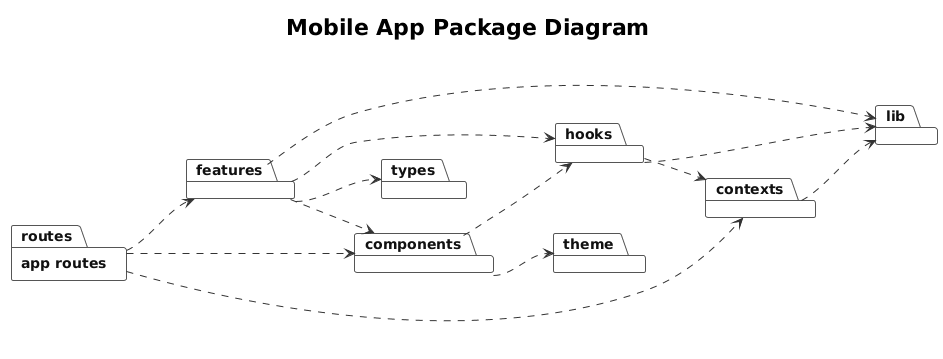

The diagram above was rendered by PlantUML. Its source (embedded in the PNG):
@startuml
!theme plain

title Mobile App Package Diagram

skinparam backgroundColor #FFFFFF
skinparam packageStyle folder
skinparam shadowing false
skinparam ArrowColor #333333
skinparam PackageBorderColor #555555
skinparam PackageFontColor #111111
skinparam PackageFontStyle bold
skinparam FontName Arial

left to right direction

package "app routes" as routes
package "features" as features
package "components" as components
package "hooks" as hooks
package "contexts" as contexts
package "lib" as lib
package "theme" as theme
package "types" as types

routes ..> features
routes ..> components
routes ..> contexts
features ..> components
features ..> hooks
features ..> lib
features ..> types
components ..> hooks
components ..> theme
hooks ..> contexts
hooks ..> lib
contexts ..> lib

@enduml